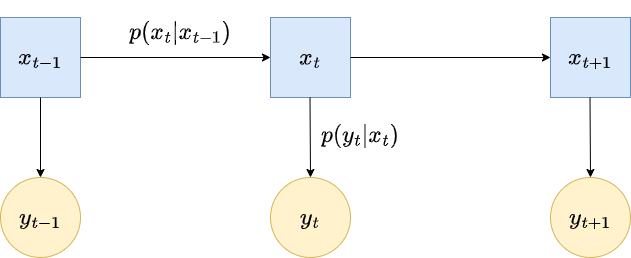

The diagram above was exported from draw.io. Its source (the exported page's mxGraphModel, read from the mxfile embedded in the PNG):
<mxGraphModel dx="3342" dy="1751" grid="1" gridSize="10" guides="1" tooltips="1" connect="1" arrows="1" fold="1" page="1" pageScale="1" pageWidth="850" pageHeight="1100" math="1" shadow="0">
  <root>
    <mxCell id="0" />
    <mxCell id="1" parent="0" />
    <mxCell id="Kj7qA_YPihabJFzXlQRI-1" value="&lt;font style=&quot;font-size: 20px;&quot;&gt;$$x_{t-1}$$&lt;/font&gt;" style="whiteSpace=wrap;html=1;aspect=fixed;fillColor=#dae8fc;strokeColor=#6c8ebf;" vertex="1" parent="1">
      <mxGeometry x="110" y="280" width="80" height="80" as="geometry" />
    </mxCell>
    <mxCell id="Kj7qA_YPihabJFzXlQRI-2" value="&lt;font style=&quot;font-size: 20px;&quot;&gt;$$x_{t}$$&lt;/font&gt;" style="whiteSpace=wrap;html=1;aspect=fixed;fillColor=#dae8fc;strokeColor=#6c8ebf;" vertex="1" parent="1">
      <mxGeometry x="380" y="280" width="80" height="80" as="geometry" />
    </mxCell>
    <mxCell id="Kj7qA_YPihabJFzXlQRI-3" value="&lt;font style=&quot;font-size: 20px;&quot;&gt;$$x_{t+1}$$&lt;/font&gt;" style="whiteSpace=wrap;html=1;aspect=fixed;fillColor=#dae8fc;strokeColor=#6c8ebf;" vertex="1" parent="1">
      <mxGeometry x="660" y="280" width="80" height="80" as="geometry" />
    </mxCell>
    <mxCell id="Kj7qA_YPihabJFzXlQRI-4" value="" style="endArrow=classic;html=1;rounded=0;fontSize=16;exitX=1;exitY=0.5;exitDx=0;exitDy=0;entryX=0;entryY=0.5;entryDx=0;entryDy=0;" edge="1" parent="1" source="Kj7qA_YPihabJFzXlQRI-1" target="Kj7qA_YPihabJFzXlQRI-2">
      <mxGeometry width="50" height="50" relative="1" as="geometry">
        <mxPoint x="340" y="920" as="sourcePoint" />
        <mxPoint x="390" y="870" as="targetPoint" />
      </mxGeometry>
    </mxCell>
    <mxCell id="Kj7qA_YPihabJFzXlQRI-5" value="" style="endArrow=classic;html=1;rounded=0;fontSize=16;exitX=1;exitY=0.5;exitDx=0;exitDy=0;entryX=0;entryY=0.5;entryDx=0;entryDy=0;" edge="1" parent="1" source="Kj7qA_YPihabJFzXlQRI-2" target="Kj7qA_YPihabJFzXlQRI-3">
      <mxGeometry width="50" height="50" relative="1" as="geometry">
        <mxPoint x="470" y="319.5" as="sourcePoint" />
        <mxPoint x="580" y="319.5" as="targetPoint" />
      </mxGeometry>
    </mxCell>
    <mxCell id="Kj7qA_YPihabJFzXlQRI-6" value="&lt;font style=&quot;font-size: 20px;&quot;&gt;$$y_{t-1}$$&lt;/font&gt;" style="ellipse;whiteSpace=wrap;html=1;aspect=fixed;fontSize=16;fillColor=#fff2cc;strokeColor=#d6b656;" vertex="1" parent="1">
      <mxGeometry x="110" y="440" width="80" height="80" as="geometry" />
    </mxCell>
    <mxCell id="Kj7qA_YPihabJFzXlQRI-7" value="&lt;font style=&quot;font-size: 20px;&quot;&gt;$$y_{t}$$&lt;/font&gt;" style="ellipse;whiteSpace=wrap;html=1;aspect=fixed;fontSize=16;fillColor=#fff2cc;strokeColor=#d6b656;" vertex="1" parent="1">
      <mxGeometry x="380" y="440" width="80" height="80" as="geometry" />
    </mxCell>
    <mxCell id="Kj7qA_YPihabJFzXlQRI-9" value="&lt;font style=&quot;font-size: 20px;&quot;&gt;$$y_{t+1}$$&lt;/font&gt;" style="ellipse;whiteSpace=wrap;html=1;aspect=fixed;fontSize=16;fillColor=#fff2cc;strokeColor=#d6b656;" vertex="1" parent="1">
      <mxGeometry x="660" y="440" width="80" height="80" as="geometry" />
    </mxCell>
    <mxCell id="Kj7qA_YPihabJFzXlQRI-10" value="" style="endArrow=classic;html=1;rounded=0;fontSize=16;exitX=0.5;exitY=1;exitDx=0;exitDy=0;" edge="1" parent="1" source="Kj7qA_YPihabJFzXlQRI-1" target="Kj7qA_YPihabJFzXlQRI-6">
      <mxGeometry width="50" height="50" relative="1" as="geometry">
        <mxPoint x="340" y="930" as="sourcePoint" />
        <mxPoint x="390" y="880" as="targetPoint" />
      </mxGeometry>
    </mxCell>
    <mxCell id="Kj7qA_YPihabJFzXlQRI-11" value="" style="endArrow=classic;html=1;rounded=0;fontSize=16;exitX=0.5;exitY=1;exitDx=0;exitDy=0;entryX=0.5;entryY=0;entryDx=0;entryDy=0;" edge="1" parent="1" target="Kj7qA_YPihabJFzXlQRI-7">
      <mxGeometry width="50" height="50" relative="1" as="geometry">
        <mxPoint x="419.5" y="360" as="sourcePoint" />
        <mxPoint x="419.5" y="420" as="targetPoint" />
      </mxGeometry>
    </mxCell>
    <mxCell id="Kj7qA_YPihabJFzXlQRI-12" value="" style="endArrow=classic;html=1;rounded=0;fontSize=16;exitX=0.5;exitY=1;exitDx=0;exitDy=0;entryX=0.5;entryY=0;entryDx=0;entryDy=0;" edge="1" parent="1" target="Kj7qA_YPihabJFzXlQRI-9">
      <mxGeometry width="50" height="50" relative="1" as="geometry">
        <mxPoint x="699.5" y="360" as="sourcePoint" />
        <mxPoint x="699.5" y="420" as="targetPoint" />
      </mxGeometry>
    </mxCell>
    <mxCell id="Kj7qA_YPihabJFzXlQRI-13" value="&lt;font style=&quot;font-size: 20px;&quot;&gt;$$p(x_t | x_{t-1})$$&lt;/font&gt;" style="text;html=1;strokeColor=none;fillColor=none;align=center;verticalAlign=middle;whiteSpace=wrap;rounded=0;fontSize=16;" vertex="1" parent="1">
      <mxGeometry x="260" y="280" width="60" height="30" as="geometry" />
    </mxCell>
    <mxCell id="Kj7qA_YPihabJFzXlQRI-14" value="&lt;font style=&quot;font-size: 20px;&quot;&gt;$$p(y_t | x_{t})$$&lt;/font&gt;" style="text;html=1;strokeColor=none;fillColor=none;align=center;verticalAlign=middle;whiteSpace=wrap;rounded=0;fontSize=16;" vertex="1" parent="1">
      <mxGeometry x="440" y="383" width="60" height="30" as="geometry" />
    </mxCell>
  </root>
</mxGraphModel>